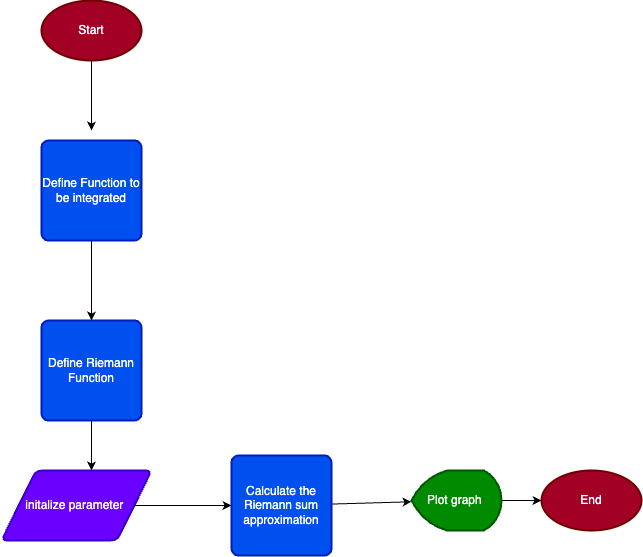

The diagram above was exported from draw.io. Its source (the exported page's mxGraphModel, read from the mxfile embedded in the PNG):
<mxGraphModel dx="593" dy="936" grid="1" gridSize="10" guides="1" tooltips="1" connect="1" arrows="1" fold="1" page="1" pageScale="1" pageWidth="850" pageHeight="1100" math="0" shadow="0">
  <root>
    <mxCell id="0" />
    <mxCell id="1" parent="0" />
    <mxCell id="4" style="edgeStyle=none;html=1;entryX=0.5;entryY=0;entryDx=0;entryDy=0;" edge="1" parent="1" source="2">
      <mxGeometry relative="1" as="geometry">
        <mxPoint x="290" y="210" as="targetPoint" />
      </mxGeometry>
    </mxCell>
    <mxCell id="2" value="Start" style="strokeWidth=2;html=1;shape=mxgraph.flowchart.start_1;whiteSpace=wrap;fillColor=#a20025;fontColor=#ffffff;strokeColor=#6F0000;" vertex="1" parent="1">
      <mxGeometry x="240" y="80" width="100" height="60" as="geometry" />
    </mxCell>
    <mxCell id="7" value="" style="edgeStyle=none;html=1;" edge="1" parent="1" source="5" target="6">
      <mxGeometry relative="1" as="geometry" />
    </mxCell>
    <mxCell id="5" value="Define Function to be integrated" style="rounded=1;whiteSpace=wrap;html=1;absoluteArcSize=1;arcSize=14;strokeWidth=2;fillColor=#0050ef;fontColor=#ffffff;strokeColor=#001DBC;" vertex="1" parent="1">
      <mxGeometry x="240" y="220" width="100" height="100" as="geometry" />
    </mxCell>
    <mxCell id="9" style="edgeStyle=none;html=1;" edge="1" parent="1" source="6">
      <mxGeometry relative="1" as="geometry">
        <mxPoint x="290" y="550" as="targetPoint" />
      </mxGeometry>
    </mxCell>
    <mxCell id="6" value="Define Riemann Function" style="rounded=1;whiteSpace=wrap;html=1;absoluteArcSize=1;arcSize=14;strokeWidth=2;fillColor=#0050ef;fontColor=#ffffff;strokeColor=#001DBC;" vertex="1" parent="1">
      <mxGeometry x="240" y="400" width="100" height="100" as="geometry" />
    </mxCell>
    <mxCell id="11" style="edgeStyle=none;html=1;entryX=0;entryY=0.5;entryDx=0;entryDy=0;" edge="1" parent="1" source="8" target="10">
      <mxGeometry relative="1" as="geometry" />
    </mxCell>
    <mxCell id="8" value="initalize parameter&amp;nbsp;" style="shape=parallelogram;html=1;strokeWidth=2;perimeter=parallelogramPerimeter;whiteSpace=wrap;rounded=1;arcSize=12;size=0.23;fillColor=#6a00ff;fontColor=#ffffff;strokeColor=#3700CC;" vertex="1" parent="1">
      <mxGeometry x="200" y="550" width="150" height="70" as="geometry" />
    </mxCell>
    <mxCell id="13" style="edgeStyle=none;html=1;" edge="1" parent="1" source="10" target="12">
      <mxGeometry relative="1" as="geometry" />
    </mxCell>
    <mxCell id="10" value="Calculate the Riemann sum approximation" style="rounded=1;whiteSpace=wrap;html=1;absoluteArcSize=1;arcSize=14;strokeWidth=2;fillColor=#0050ef;fontColor=#ffffff;strokeColor=#001DBC;" vertex="1" parent="1">
      <mxGeometry x="430" y="535" width="100" height="100" as="geometry" />
    </mxCell>
    <mxCell id="15" style="edgeStyle=none;html=1;entryX=0;entryY=0.5;entryDx=0;entryDy=0;entryPerimeter=0;" edge="1" parent="1" source="12" target="14">
      <mxGeometry relative="1" as="geometry" />
    </mxCell>
    <mxCell id="12" value="Plot graph&amp;nbsp;" style="strokeWidth=2;html=1;shape=mxgraph.flowchart.display;whiteSpace=wrap;fillColor=#008a00;fontColor=#ffffff;strokeColor=#005700;" vertex="1" parent="1">
      <mxGeometry x="610" y="550" width="90" height="60" as="geometry" />
    </mxCell>
    <mxCell id="14" value="End" style="strokeWidth=2;html=1;shape=mxgraph.flowchart.start_1;whiteSpace=wrap;fillColor=#a20025;fontColor=#ffffff;strokeColor=#6F0000;" vertex="1" parent="1">
      <mxGeometry x="740" y="550" width="100" height="60" as="geometry" />
    </mxCell>
  </root>
</mxGraphModel>